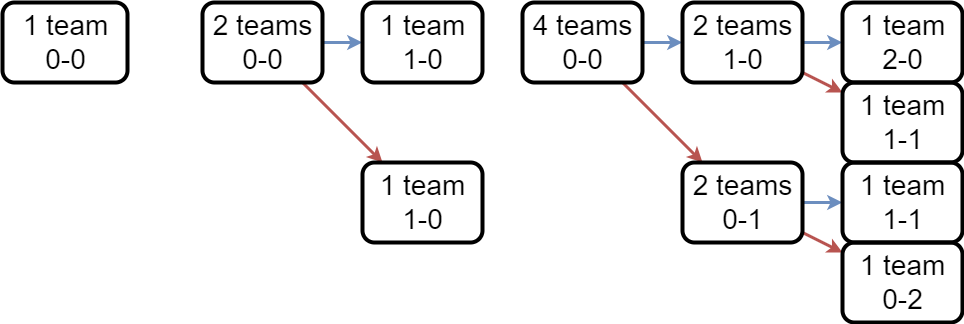

The diagram above was exported from draw.io. Its source (the exported page's mxGraphModel, read from the mxfile embedded in the PNG):
<mxGraphModel dx="1050" dy="1468" grid="1" gridSize="10" guides="1" tooltips="1" connect="1" arrows="1" fold="1" page="1" pageScale="1" pageWidth="1100" pageHeight="850" math="0" shadow="0">
  <root>
    <mxCell id="0" />
    <mxCell id="1" parent="0" />
    <mxCell id="N-EjFKVmfLF0iz7wxQVQ-6" style="rounded=0;orthogonalLoop=1;jettySize=auto;html=1;fillColor=#f8cecc;strokeColor=#b85450;strokeWidth=3;" parent="1" source="N-EjFKVmfLF0iz7wxQVQ-31" target="N-EjFKVmfLF0iz7wxQVQ-23" edge="1">
      <mxGeometry relative="1" as="geometry">
        <mxPoint x="740" y="320" as="sourcePoint" />
        <mxPoint x="820" y="440" as="targetPoint" />
      </mxGeometry>
    </mxCell>
    <mxCell id="N-EjFKVmfLF0iz7wxQVQ-8" style="rounded=0;orthogonalLoop=1;jettySize=auto;html=1;strokeWidth=3;fillColor=#dae8fc;strokeColor=#6c8ebf;" parent="1" source="N-EjFKVmfLF0iz7wxQVQ-31" target="N-EjFKVmfLF0iz7wxQVQ-19" edge="1">
      <mxGeometry relative="1" as="geometry">
        <mxPoint x="740" y="240" as="sourcePoint" />
        <mxPoint x="815.7142857142858" y="160" as="targetPoint" />
      </mxGeometry>
    </mxCell>
    <mxCell id="N-EjFKVmfLF0iz7wxQVQ-13" style="rounded=0;orthogonalLoop=1;jettySize=auto;html=1;fillColor=#f8cecc;strokeColor=#b85450;strokeWidth=3;" parent="1" source="N-EjFKVmfLF0iz7wxQVQ-23" target="BAKnigolBVHFeJRypzlQ-3" edge="1">
      <mxGeometry relative="1" as="geometry">
        <mxPoint x="855" y="480" as="sourcePoint" />
        <mxPoint x="960" y="490" as="targetPoint" />
      </mxGeometry>
    </mxCell>
    <mxCell id="N-EjFKVmfLF0iz7wxQVQ-14" style="rounded=0;orthogonalLoop=1;jettySize=auto;html=1;strokeWidth=3;fillColor=#dae8fc;strokeColor=#6c8ebf;" parent="1" source="N-EjFKVmfLF0iz7wxQVQ-23" target="BAKnigolBVHFeJRypzlQ-2" edge="1">
      <mxGeometry relative="1" as="geometry">
        <mxPoint x="855" y="440" as="sourcePoint" />
        <mxPoint x="960" y="390" as="targetPoint" />
      </mxGeometry>
    </mxCell>
    <mxCell id="N-EjFKVmfLF0iz7wxQVQ-22" style="rounded=0;orthogonalLoop=1;jettySize=auto;html=1;fillColor=#f8cecc;strokeColor=#b85450;strokeWidth=3;" parent="1" source="N-EjFKVmfLF0iz7wxQVQ-19" target="BAKnigolBVHFeJRypzlQ-1" edge="1">
      <mxGeometry relative="1" as="geometry">
        <mxPoint x="960" y="170" as="targetPoint" />
      </mxGeometry>
    </mxCell>
    <mxCell id="N-EjFKVmfLF0iz7wxQVQ-25" style="rounded=0;orthogonalLoop=1;jettySize=auto;html=1;strokeWidth=3;fillColor=#dae8fc;strokeColor=#6c8ebf;" parent="1" source="N-EjFKVmfLF0iz7wxQVQ-19" target="N-EjFKVmfLF0iz7wxQVQ-24" edge="1">
      <mxGeometry relative="1" as="geometry" />
    </mxCell>
    <mxCell id="N-EjFKVmfLF0iz7wxQVQ-19" value="&lt;font style=&quot;font-size: 28px;&quot;&gt;2 teams&lt;/font&gt;&lt;div style=&quot;font-size: 28px;&quot;&gt;&lt;font style=&quot;font-size: 28px;&quot;&gt;1-0&lt;/font&gt;&lt;/div&gt;" style="text;html=1;align=center;verticalAlign=middle;resizable=1;points=[];autosize=1;strokeColor=default;fillColor=none;strokeWidth=4;rounded=1;imageWidth=54;imageHeight=54;" parent="1" vertex="1">
      <mxGeometry x="800" width="120" height="80" as="geometry" />
    </mxCell>
    <mxCell id="N-EjFKVmfLF0iz7wxQVQ-23" value="&lt;font style=&quot;font-size: 28px;&quot;&gt;2 teams&lt;/font&gt;&lt;div style=&quot;font-size: 28px;&quot;&gt;&lt;font style=&quot;font-size: 28px;&quot;&gt;0-1&lt;/font&gt;&lt;/div&gt;" style="text;html=1;align=center;verticalAlign=middle;resizable=1;points=[];autosize=1;strokeColor=default;fillColor=none;strokeWidth=4;rounded=1;imageWidth=54;imageHeight=54;" parent="1" vertex="1">
      <mxGeometry x="800" y="160" width="120" height="80" as="geometry" />
    </mxCell>
    <mxCell id="N-EjFKVmfLF0iz7wxQVQ-24" value="&lt;font style=&quot;font-size: 28px;&quot;&gt;1 team&lt;/font&gt;&lt;div style=&quot;font-size: 28px;&quot;&gt;&lt;font style=&quot;font-size: 28px;&quot;&gt;2-0&lt;/font&gt;&lt;/div&gt;" style="text;html=1;align=center;verticalAlign=middle;resizable=1;points=[];autosize=1;strokeColor=default;fillColor=none;strokeWidth=4;rounded=1;imageWidth=54;imageHeight=54;" parent="1" vertex="1">
      <mxGeometry x="960" width="120" height="80" as="geometry" />
    </mxCell>
    <mxCell id="N-EjFKVmfLF0iz7wxQVQ-31" value="&lt;font style=&quot;font-size: 28px;&quot;&gt;4 teams&lt;/font&gt;&lt;div style=&quot;font-size: 28px;&quot;&gt;&lt;font style=&quot;font-size: 28px;&quot;&gt;0-0&lt;/font&gt;&lt;/div&gt;" style="text;html=1;align=center;verticalAlign=middle;resizable=1;points=[];autosize=1;strokeColor=default;fillColor=none;strokeWidth=4;rounded=1;imageWidth=54;imageHeight=54;" parent="1" vertex="1">
      <mxGeometry x="640" width="120" height="80" as="geometry" />
    </mxCell>
    <mxCell id="BAKnigolBVHFeJRypzlQ-1" value="&lt;font style=&quot;font-size: 28px;&quot;&gt;1 team&lt;/font&gt;&lt;div style=&quot;font-size: 28px;&quot;&gt;&lt;font style=&quot;font-size: 28px;&quot;&gt;1-1&lt;/font&gt;&lt;/div&gt;" style="text;html=1;align=center;verticalAlign=middle;resizable=1;points=[];autosize=1;strokeColor=default;fillColor=none;strokeWidth=4;rounded=1;imageWidth=54;imageHeight=54;movable=1;rotatable=1;deletable=1;editable=1;locked=0;connectable=1;" parent="1" vertex="1">
      <mxGeometry x="960" y="80" width="120" height="80" as="geometry" />
    </mxCell>
    <mxCell id="BAKnigolBVHFeJRypzlQ-2" value="&lt;font style=&quot;font-size: 28px;&quot;&gt;1 team&lt;/font&gt;&lt;div style=&quot;font-size: 28px;&quot;&gt;&lt;font style=&quot;font-size: 28px;&quot;&gt;1-1&lt;/font&gt;&lt;/div&gt;" style="text;html=1;align=center;verticalAlign=middle;resizable=1;points=[];autosize=1;strokeColor=default;fillColor=none;strokeWidth=4;rounded=1;imageWidth=54;imageHeight=54;movable=1;rotatable=1;deletable=1;editable=1;locked=0;connectable=1;" parent="1" vertex="1">
      <mxGeometry x="960" y="160" width="120" height="80" as="geometry" />
    </mxCell>
    <mxCell id="BAKnigolBVHFeJRypzlQ-3" value="&lt;font style=&quot;font-size: 28px;&quot;&gt;1 team&lt;/font&gt;&lt;div style=&quot;font-size: 28px;&quot;&gt;0-2&lt;/div&gt;" style="text;html=1;align=center;verticalAlign=middle;resizable=1;points=[];autosize=1;strokeColor=default;fillColor=none;strokeWidth=4;rounded=1;imageWidth=54;imageHeight=54;movable=1;rotatable=1;deletable=1;editable=1;locked=0;connectable=1;" parent="1" vertex="1">
      <mxGeometry x="960" y="240" width="120" height="80" as="geometry" />
    </mxCell>
    <mxCell id="BAKnigolBVHFeJRypzlQ-6" style="rounded=0;orthogonalLoop=1;jettySize=auto;html=1;fillColor=#f8cecc;strokeColor=#b85450;strokeWidth=3;" parent="1" source="BAKnigolBVHFeJRypzlQ-8" target="BAKnigolBVHFeJRypzlQ-10" edge="1">
      <mxGeometry relative="1" as="geometry">
        <mxPoint x="480" y="250" as="targetPoint" />
      </mxGeometry>
    </mxCell>
    <mxCell id="BAKnigolBVHFeJRypzlQ-7" style="rounded=0;orthogonalLoop=1;jettySize=auto;html=1;strokeWidth=3;fillColor=#dae8fc;strokeColor=#6c8ebf;" parent="1" source="BAKnigolBVHFeJRypzlQ-8" target="BAKnigolBVHFeJRypzlQ-9" edge="1">
      <mxGeometry relative="1" as="geometry" />
    </mxCell>
    <mxCell id="BAKnigolBVHFeJRypzlQ-8" value="&lt;font style=&quot;font-size: 28px;&quot;&gt;2 teams&lt;/font&gt;&lt;div style=&quot;font-size: 28px;&quot;&gt;&lt;font style=&quot;font-size: 28px;&quot;&gt;0-0&lt;/font&gt;&lt;/div&gt;" style="text;html=1;align=center;verticalAlign=middle;resizable=1;points=[];autosize=1;strokeColor=default;fillColor=none;strokeWidth=4;rounded=1;imageWidth=54;imageHeight=54;" parent="1" vertex="1">
      <mxGeometry x="320" width="120" height="80" as="geometry" />
    </mxCell>
    <mxCell id="BAKnigolBVHFeJRypzlQ-9" value="&lt;font style=&quot;font-size: 28px;&quot;&gt;1 team&lt;/font&gt;&lt;div style=&quot;font-size: 28px;&quot;&gt;&lt;font style=&quot;font-size: 28px;&quot;&gt;1-0&lt;/font&gt;&lt;/div&gt;" style="text;html=1;align=center;verticalAlign=middle;resizable=1;points=[];autosize=1;strokeColor=default;fillColor=none;strokeWidth=4;rounded=1;imageWidth=54;imageHeight=54;" parent="1" vertex="1">
      <mxGeometry x="480" width="120" height="80" as="geometry" />
    </mxCell>
    <mxCell id="BAKnigolBVHFeJRypzlQ-10" value="&lt;font style=&quot;font-size: 28px;&quot;&gt;1 team&lt;/font&gt;&lt;div style=&quot;font-size: 28px;&quot;&gt;&lt;font style=&quot;font-size: 28px;&quot;&gt;1-0&lt;/font&gt;&lt;/div&gt;" style="text;html=1;align=center;verticalAlign=middle;resizable=1;points=[];autosize=1;strokeColor=default;fillColor=none;strokeWidth=4;rounded=1;imageWidth=54;imageHeight=54;movable=1;rotatable=1;deletable=1;editable=1;locked=0;connectable=1;" parent="1" vertex="1">
      <mxGeometry x="480" y="160" width="120" height="80" as="geometry" />
    </mxCell>
    <mxCell id="BAKnigolBVHFeJRypzlQ-11" value="&lt;font style=&quot;font-size: 28px;&quot;&gt;1 team&lt;/font&gt;&lt;div style=&quot;font-size: 28px;&quot;&gt;&lt;font style=&quot;font-size: 28px;&quot;&gt;0-0&lt;/font&gt;&lt;/div&gt;" style="text;html=1;align=center;verticalAlign=middle;resizable=1;points=[];autosize=1;strokeColor=default;fillColor=none;strokeWidth=4;rounded=1;imageWidth=54;imageHeight=54;" parent="1" vertex="1">
      <mxGeometry x="120" width="125" height="80" as="geometry" />
    </mxCell>
  </root>
</mxGraphModel>